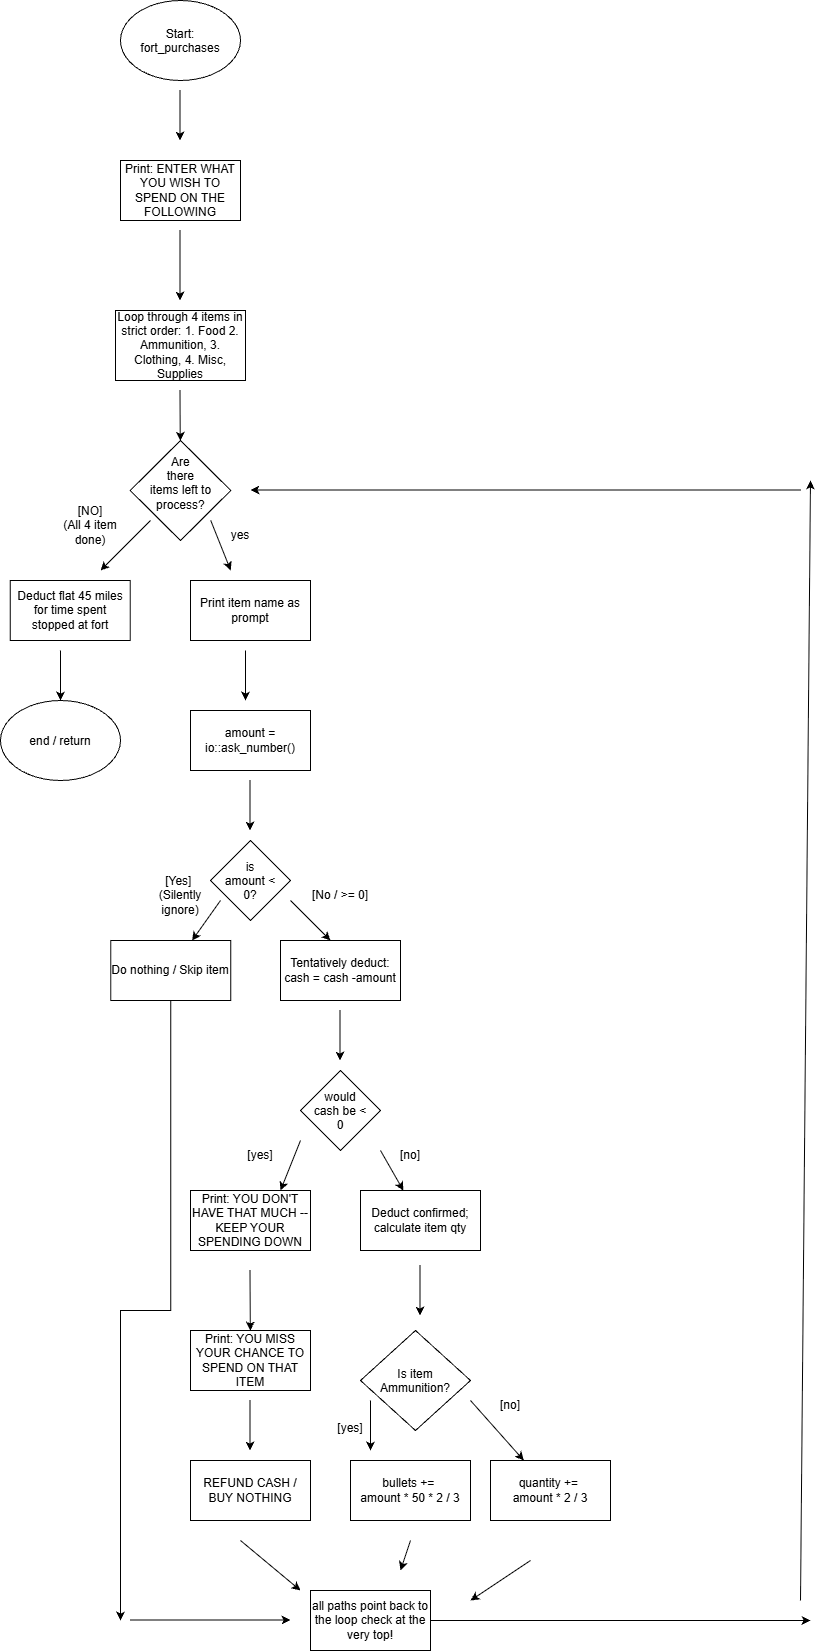

The diagram above was exported from draw.io. Its source (the exported page's mxGraphModel, read from the mxfile embedded in the PNG):
<mxGraphModel dx="2946" dy="1619" grid="1" gridSize="10" guides="1" tooltips="1" connect="1" arrows="1" fold="1" page="1" pageScale="1" pageWidth="850" pageHeight="1100" math="0" shadow="0">
  <root>
    <mxCell id="0" />
    <mxCell id="1" parent="0" />
    <mxCell id="ym7EqTIzb97dEULV86Ck-1" parent="1" style="ellipse;whiteSpace=wrap;html=1;shapeInside=1;" value="Start: fort_purchases" vertex="1">
      <mxGeometry height="80" width="120" x="380" y="110" as="geometry" />
    </mxCell>
    <mxCell id="ym7EqTIzb97dEULV86Ck-2" edge="1" parent="1" style="endArrow=classic;html=1;rounded=0;" value="">
      <mxGeometry height="50" relative="1" width="50" as="geometry">
        <mxPoint x="439.5" y="200" as="sourcePoint" />
        <mxPoint x="439.5" y="250" as="targetPoint" />
      </mxGeometry>
    </mxCell>
    <mxCell id="ym7EqTIzb97dEULV86Ck-3" parent="1" style="rounded=0;whiteSpace=wrap;html=1;" value="Print: ENTER WHAT YOU WISH TO SPEND ON THE FOLLOWING" vertex="1">
      <mxGeometry height="60" width="120" x="380" y="270" as="geometry" />
    </mxCell>
    <mxCell id="ym7EqTIzb97dEULV86Ck-4" edge="1" parent="1" style="endArrow=classic;html=1;rounded=0;" value="">
      <mxGeometry height="50" relative="1" width="50" as="geometry">
        <mxPoint x="439.5" y="340" as="sourcePoint" />
        <mxPoint x="439.5" y="410" as="targetPoint" />
      </mxGeometry>
    </mxCell>
    <mxCell id="ym7EqTIzb97dEULV86Ck-5" parent="1" style="rounded=0;whiteSpace=wrap;html=1;" value="Loop through 4 items in strict order: 1. Food 2. Ammunition, 3. Clothing, 4. Misc, Supplies" vertex="1">
      <mxGeometry height="70" width="130" x="375" y="420" as="geometry" />
    </mxCell>
    <mxCell id="ym7EqTIzb97dEULV86Ck-7" edge="1" parent="1" style="endArrow=classic;html=1;rounded=0;" target="ym7EqTIzb97dEULV86Ck-8" value="">
      <mxGeometry height="50" relative="1" width="50" as="geometry">
        <mxPoint x="439.5" y="500" as="sourcePoint" />
        <mxPoint x="439.5" y="550" as="targetPoint" />
      </mxGeometry>
    </mxCell>
    <mxCell id="ym7EqTIzb97dEULV86Ck-8" parent="1" style="rhombus;whiteSpace=wrap;html=1;shapeInside=1;" value="Are there items left to process?" vertex="1">
      <mxGeometry height="100" width="100.5" x="389.75" y="550" as="geometry" />
    </mxCell>
    <mxCell id="ym7EqTIzb97dEULV86Ck-9" edge="1" parent="1" style="endArrow=classic;html=1;rounded=0;" value="">
      <mxGeometry height="50" relative="1" width="50" as="geometry">
        <mxPoint x="410" y="630" as="sourcePoint" />
        <mxPoint x="360" y="680" as="targetPoint" />
      </mxGeometry>
    </mxCell>
    <mxCell id="ym7EqTIzb97dEULV86Ck-10" parent="1" style="text;html=1;whiteSpace=wrap;strokeColor=none;fillColor=none;align=center;verticalAlign=middle;rounded=0;" value="[NO]&lt;div&gt;(All 4 item done)&lt;/div&gt;" vertex="1">
      <mxGeometry height="30" width="60" x="320" y="620" as="geometry" />
    </mxCell>
    <mxCell id="ym7EqTIzb97dEULV86Ck-11" parent="1" style="rounded=0;whiteSpace=wrap;html=1;" value="Deduct flat 45 miles for time spent stopped at fort" vertex="1">
      <mxGeometry height="60" width="120" x="269.75" y="690" as="geometry" />
    </mxCell>
    <mxCell id="ym7EqTIzb97dEULV86Ck-12" edge="1" parent="1" style="endArrow=classic;html=1;rounded=0;" target="ym7EqTIzb97dEULV86Ck-13" value="">
      <mxGeometry height="50" relative="1" width="50" as="geometry">
        <mxPoint x="320" y="760" as="sourcePoint" />
        <mxPoint x="320" y="810" as="targetPoint" />
      </mxGeometry>
    </mxCell>
    <mxCell id="ym7EqTIzb97dEULV86Ck-13" parent="1" style="ellipse;whiteSpace=wrap;html=1;shapeInside=1;" value="end / return" vertex="1">
      <mxGeometry height="80" width="120" x="260" y="810" as="geometry" />
    </mxCell>
    <mxCell id="ym7EqTIzb97dEULV86Ck-14" parent="1" style="text;html=1;whiteSpace=wrap;strokeColor=none;fillColor=none;align=center;verticalAlign=middle;rounded=0;" value="yes" vertex="1">
      <mxGeometry height="30" width="60" x="470" y="630" as="geometry" />
    </mxCell>
    <mxCell id="ym7EqTIzb97dEULV86Ck-15" edge="1" parent="1" style="endArrow=classic;html=1;rounded=0;" value="">
      <mxGeometry height="50" relative="1" width="50" x="0.0028" as="geometry">
        <Array as="points">
          <mxPoint x="470.25" y="630" />
        </Array>
        <mxPoint x="470.25" y="630" as="sourcePoint" />
        <mxPoint x="490.25" y="680" as="targetPoint" />
      </mxGeometry>
    </mxCell>
    <mxCell id="ym7EqTIzb97dEULV86Ck-16" parent="1" style="rounded=0;whiteSpace=wrap;html=1;" value="Print item name as prompt" vertex="1">
      <mxGeometry height="60" width="120" x="450" y="690" as="geometry" />
    </mxCell>
    <mxCell id="ym7EqTIzb97dEULV86Ck-17" edge="1" parent="1" style="endArrow=classic;html=1;rounded=0;" value="">
      <mxGeometry height="50" relative="1" width="50" x="0.199" as="geometry">
        <Array as="points">
          <mxPoint x="505" y="780" />
        </Array>
        <mxPoint x="505" y="760" as="sourcePoint" />
        <mxPoint x="505" y="810" as="targetPoint" />
      </mxGeometry>
    </mxCell>
    <mxCell id="ym7EqTIzb97dEULV86Ck-18" parent="1" style="rounded=0;whiteSpace=wrap;html=1;" value="amount = io::ask_number()" vertex="1">
      <mxGeometry height="60" width="120" x="450" y="820" as="geometry" />
    </mxCell>
    <mxCell id="ym7EqTIzb97dEULV86Ck-19" edge="1" parent="1" style="endArrow=classic;html=1;rounded=0;" value="">
      <mxGeometry height="50" relative="1" width="50" as="geometry">
        <mxPoint x="509.5" y="890" as="sourcePoint" />
        <mxPoint x="509.5" y="940" as="targetPoint" />
      </mxGeometry>
    </mxCell>
    <mxCell id="ym7EqTIzb97dEULV86Ck-20" parent="1" style="rhombus;whiteSpace=wrap;html=1;shapeInside=1;" value="is amount &amp;lt; 0?" vertex="1">
      <mxGeometry height="80" width="80" x="470" y="950" as="geometry" />
    </mxCell>
    <mxCell id="ym7EqTIzb97dEULV86Ck-21" edge="1" parent="1" style="endArrow=classic;html=1;rounded=0;" target="ym7EqTIzb97dEULV86Ck-23" value="">
      <mxGeometry height="50" relative="1" width="50" as="geometry">
        <mxPoint x="480" y="1010" as="sourcePoint" />
        <mxPoint x="440" y="1060" as="targetPoint" />
      </mxGeometry>
    </mxCell>
    <mxCell id="ym7EqTIzb97dEULV86Ck-22" edge="1" parent="1" style="endArrow=classic;html=1;rounded=0;fontStyle=1" value="">
      <mxGeometry height="50" relative="1" width="50" as="geometry">
        <mxPoint x="550" y="1010" as="sourcePoint" />
        <mxPoint x="590" y="1050" as="targetPoint" />
      </mxGeometry>
    </mxCell>
    <mxCell id="ym7EqTIzb97dEULV86Ck-52" edge="1" parent="1" source="ym7EqTIzb97dEULV86Ck-23" style="edgeStyle=orthogonalEdgeStyle;rounded=0;orthogonalLoop=1;jettySize=auto;html=1;">
      <mxGeometry relative="1" x="-0.0004" as="geometry">
        <mxPoint x="380" y="1730" as="targetPoint" />
      </mxGeometry>
    </mxCell>
    <mxCell id="ym7EqTIzb97dEULV86Ck-23" parent="1" style="rounded=0;whiteSpace=wrap;html=1;" value="Do nothing / Skip item" vertex="1">
      <mxGeometry height="60" width="120" x="370.25" y="1050" as="geometry" />
    </mxCell>
    <mxCell id="ym7EqTIzb97dEULV86Ck-24" parent="1" style="text;html=1;whiteSpace=wrap;strokeColor=none;fillColor=none;align=center;verticalAlign=middle;rounded=0;" value="[Yes]&amp;nbsp;&lt;div&gt;(Silently ignore)&lt;/div&gt;" vertex="1">
      <mxGeometry height="30" width="60" x="410" y="990" as="geometry" />
    </mxCell>
    <mxCell id="ym7EqTIzb97dEULV86Ck-25" parent="1" style="text;html=1;whiteSpace=wrap;strokeColor=none;fillColor=none;align=center;verticalAlign=middle;rounded=0;" value="[No / &amp;gt;= 0]" vertex="1">
      <mxGeometry height="30" width="60" x="570" y="990" as="geometry" />
    </mxCell>
    <mxCell id="ym7EqTIzb97dEULV86Ck-26" parent="1" style="rounded=0;whiteSpace=wrap;html=1;" value="Tentatively deduct:&lt;div&gt;cash = cash -amount&lt;/div&gt;" vertex="1">
      <mxGeometry height="60" width="120" x="540" y="1050" as="geometry" />
    </mxCell>
    <mxCell id="ym7EqTIzb97dEULV86Ck-27" parent="1" style="rhombus;whiteSpace=wrap;html=1;shapeInside=1;" value="would cash be &amp;lt; 0" vertex="1">
      <mxGeometry height="80" width="80" x="560" y="1180" as="geometry" />
    </mxCell>
    <mxCell id="ym7EqTIzb97dEULV86Ck-29" edge="1" parent="1" style="endArrow=classic;html=1;rounded=0;" value="">
      <mxGeometry height="50" relative="1" width="50" as="geometry">
        <mxPoint x="599.5" y="1120" as="sourcePoint" />
        <mxPoint x="599.5" y="1170" as="targetPoint" />
      </mxGeometry>
    </mxCell>
    <mxCell id="ym7EqTIzb97dEULV86Ck-30" edge="1" parent="1" style="endArrow=classic;html=1;rounded=0;" value="">
      <mxGeometry height="50" relative="1" width="50" as="geometry">
        <mxPoint x="560" y="1250" as="sourcePoint" />
        <mxPoint x="540" y="1300" as="targetPoint" />
      </mxGeometry>
    </mxCell>
    <mxCell id="ym7EqTIzb97dEULV86Ck-31" parent="1" style="rounded=0;whiteSpace=wrap;html=1;" value="Print: YOU DON'T HAVE THAT MUCH --KEEP YOUR SPENDING DOWN" vertex="1">
      <mxGeometry height="60" width="120" x="450" y="1300" as="geometry" />
    </mxCell>
    <mxCell id="ym7EqTIzb97dEULV86Ck-32" edge="1" parent="1" style="endArrow=classic;html=1;rounded=0;" target="ym7EqTIzb97dEULV86Ck-33" value="">
      <mxGeometry height="50" relative="1" width="50" as="geometry">
        <mxPoint x="640" y="1260" as="sourcePoint" />
        <mxPoint x="670" y="1310" as="targetPoint" />
      </mxGeometry>
    </mxCell>
    <mxCell id="ym7EqTIzb97dEULV86Ck-33" parent="1" style="rounded=0;whiteSpace=wrap;html=1;" value="Deduct confirmed; calculate item qty" vertex="1">
      <mxGeometry height="60" width="120" x="620" y="1300" as="geometry" />
    </mxCell>
    <mxCell id="ym7EqTIzb97dEULV86Ck-34" parent="1" style="text;html=1;whiteSpace=wrap;strokeColor=none;fillColor=none;align=center;verticalAlign=middle;rounded=0;" value="[no]" vertex="1">
      <mxGeometry height="30" width="60" x="640" y="1250" as="geometry" />
    </mxCell>
    <mxCell id="ym7EqTIzb97dEULV86Ck-35" parent="1" style="text;html=1;whiteSpace=wrap;strokeColor=none;fillColor=none;align=center;verticalAlign=middle;rounded=0;" value="[yes]" vertex="1">
      <mxGeometry height="30" width="60" x="490" y="1250" as="geometry" />
    </mxCell>
    <mxCell id="ym7EqTIzb97dEULV86Ck-36" edge="1" parent="1" style="endArrow=classic;html=1;rounded=0;" target="ym7EqTIzb97dEULV86Ck-37" value="">
      <mxGeometry height="50" relative="1" width="50" as="geometry">
        <mxPoint x="509.5" y="1380" as="sourcePoint" />
        <mxPoint x="509.5" y="1430" as="targetPoint" />
      </mxGeometry>
    </mxCell>
    <mxCell id="ym7EqTIzb97dEULV86Ck-37" parent="1" style="rounded=0;whiteSpace=wrap;html=1;" value="Print: YOU MISS YOUR CHANCE TO SPEND ON THAT ITEM" vertex="1">
      <mxGeometry height="60" width="120" x="450" y="1440" as="geometry" />
    </mxCell>
    <mxCell id="ym7EqTIzb97dEULV86Ck-38" parent="1" style="rounded=0;whiteSpace=wrap;html=1;" value="REFUND CASH / BUY NOTHING" vertex="1">
      <mxGeometry height="60" width="120" x="450" y="1570" as="geometry" />
    </mxCell>
    <mxCell id="ym7EqTIzb97dEULV86Ck-39" edge="1" parent="1" style="endArrow=classic;html=1;rounded=0;" value="">
      <mxGeometry height="50" relative="1" width="50" as="geometry">
        <mxPoint x="679.5" y="1375" as="sourcePoint" />
        <mxPoint x="679.5" y="1425" as="targetPoint" />
      </mxGeometry>
    </mxCell>
    <mxCell id="ym7EqTIzb97dEULV86Ck-40" edge="1" parent="1" style="endArrow=classic;html=1;rounded=0;" value="">
      <mxGeometry height="50" relative="1" width="50" as="geometry">
        <mxPoint x="509.5" y="1510" as="sourcePoint" />
        <mxPoint x="509.5" y="1560" as="targetPoint" />
      </mxGeometry>
    </mxCell>
    <mxCell id="ym7EqTIzb97dEULV86Ck-41" parent="1" style="rhombus;whiteSpace=wrap;html=1;shapeInside=1;" value="Is item Ammunition?" vertex="1">
      <mxGeometry height="100" width="110" x="620" y="1440" as="geometry" />
    </mxCell>
    <mxCell id="ym7EqTIzb97dEULV86Ck-42" parent="1" style="rounded=0;whiteSpace=wrap;html=1;" value="bullets +=&amp;nbsp;&lt;div&gt;amount * 50 * 2 / 3&lt;/div&gt;" vertex="1">
      <mxGeometry height="60" width="120" x="610" y="1570" as="geometry" />
    </mxCell>
    <mxCell id="ym7EqTIzb97dEULV86Ck-43" edge="1" parent="1" style="endArrow=classic;html=1;rounded=0;" value="">
      <mxGeometry height="50" relative="1" width="50" as="geometry">
        <mxPoint x="630" y="1510" as="sourcePoint" />
        <mxPoint x="630" y="1560" as="targetPoint" />
      </mxGeometry>
    </mxCell>
    <mxCell id="ym7EqTIzb97dEULV86Ck-44" edge="1" parent="1" style="endArrow=classic;html=1;rounded=0;" target="ym7EqTIzb97dEULV86Ck-45" value="">
      <mxGeometry height="50" relative="1" width="50" as="geometry">
        <mxPoint x="730" y="1510" as="sourcePoint" />
        <mxPoint x="760" y="1560" as="targetPoint" />
      </mxGeometry>
    </mxCell>
    <mxCell id="ym7EqTIzb97dEULV86Ck-45" parent="1" style="rounded=0;whiteSpace=wrap;html=1;" value="quantity +=&amp;nbsp;&lt;div&gt;amount * 2 / 3&lt;/div&gt;" vertex="1">
      <mxGeometry height="60" width="120" x="750" y="1570" as="geometry" />
    </mxCell>
    <mxCell id="ym7EqTIzb97dEULV86Ck-46" parent="1" style="text;html=1;whiteSpace=wrap;strokeColor=none;fillColor=none;align=center;verticalAlign=middle;rounded=0;" value="[yes]&lt;div&gt;&lt;br&gt;&lt;/div&gt;" vertex="1">
      <mxGeometry height="30" width="60" x="580" y="1530" as="geometry" />
    </mxCell>
    <mxCell id="ym7EqTIzb97dEULV86Ck-47" parent="1" style="text;html=1;whiteSpace=wrap;strokeColor=none;fillColor=none;align=center;verticalAlign=middle;rounded=0;" value="[no]" vertex="1">
      <mxGeometry height="30" width="60" x="740" y="1500" as="geometry" />
    </mxCell>
    <mxCell id="ym7EqTIzb97dEULV86Ck-53" edge="1" parent="1" style="endArrow=classic;html=1;rounded=0;" value="">
      <mxGeometry height="50" relative="1" width="50" as="geometry">
        <mxPoint x="389.75" y="1729.5" as="sourcePoint" />
        <mxPoint x="550" y="1729.5" as="targetPoint" />
      </mxGeometry>
    </mxCell>
    <mxCell id="ym7EqTIzb97dEULV86Ck-60" edge="1" parent="1" source="ym7EqTIzb97dEULV86Ck-55" style="edgeStyle=orthogonalEdgeStyle;rounded=0;orthogonalLoop=1;jettySize=auto;html=1;">
      <mxGeometry relative="1" as="geometry">
        <mxPoint x="1069.9999999999995" y="1730" as="targetPoint" />
      </mxGeometry>
    </mxCell>
    <mxCell id="ym7EqTIzb97dEULV86Ck-55" parent="1" style="rounded=0;whiteSpace=wrap;html=1;" value="all paths point back to the loop check at the very top!" vertex="1">
      <mxGeometry height="60" width="120" x="570" y="1700" as="geometry" />
    </mxCell>
    <mxCell id="ym7EqTIzb97dEULV86Ck-57" edge="1" parent="1" style="endArrow=classic;html=1;rounded=0;" value="">
      <mxGeometry height="50" relative="1" width="50" as="geometry">
        <mxPoint x="500" y="1650" as="sourcePoint" />
        <mxPoint x="560" y="1700" as="targetPoint" />
      </mxGeometry>
    </mxCell>
    <mxCell id="ym7EqTIzb97dEULV86Ck-58" edge="1" parent="1" style="endArrow=classic;html=1;rounded=0;" value="">
      <mxGeometry height="50" relative="1" width="50" as="geometry">
        <mxPoint x="670" y="1650" as="sourcePoint" />
        <mxPoint x="660" y="1680" as="targetPoint" />
      </mxGeometry>
    </mxCell>
    <mxCell id="ym7EqTIzb97dEULV86Ck-59" edge="1" parent="1" style="endArrow=classic;html=1;rounded=0;" value="">
      <mxGeometry height="50" relative="1" width="50" as="geometry">
        <mxPoint x="790" y="1670" as="sourcePoint" />
        <mxPoint x="730" y="1710" as="targetPoint" />
      </mxGeometry>
    </mxCell>
    <mxCell id="ym7EqTIzb97dEULV86Ck-61" edge="1" parent="1" style="endArrow=classic;html=1;rounded=0;" value="">
      <mxGeometry height="50" relative="1" width="50" as="geometry">
        <mxPoint x="1060" y="1710" as="sourcePoint" />
        <mxPoint x="1070" y="590" as="targetPoint" />
      </mxGeometry>
    </mxCell>
    <mxCell id="ym7EqTIzb97dEULV86Ck-62" edge="1" parent="1" style="endArrow=classic;html=1;rounded=0;" value="">
      <mxGeometry height="50" relative="1" width="50" as="geometry">
        <mxPoint x="1060" y="599.5" as="sourcePoint" />
        <mxPoint x="510" y="599.5" as="targetPoint" />
      </mxGeometry>
    </mxCell>
  </root>
</mxGraphModel>